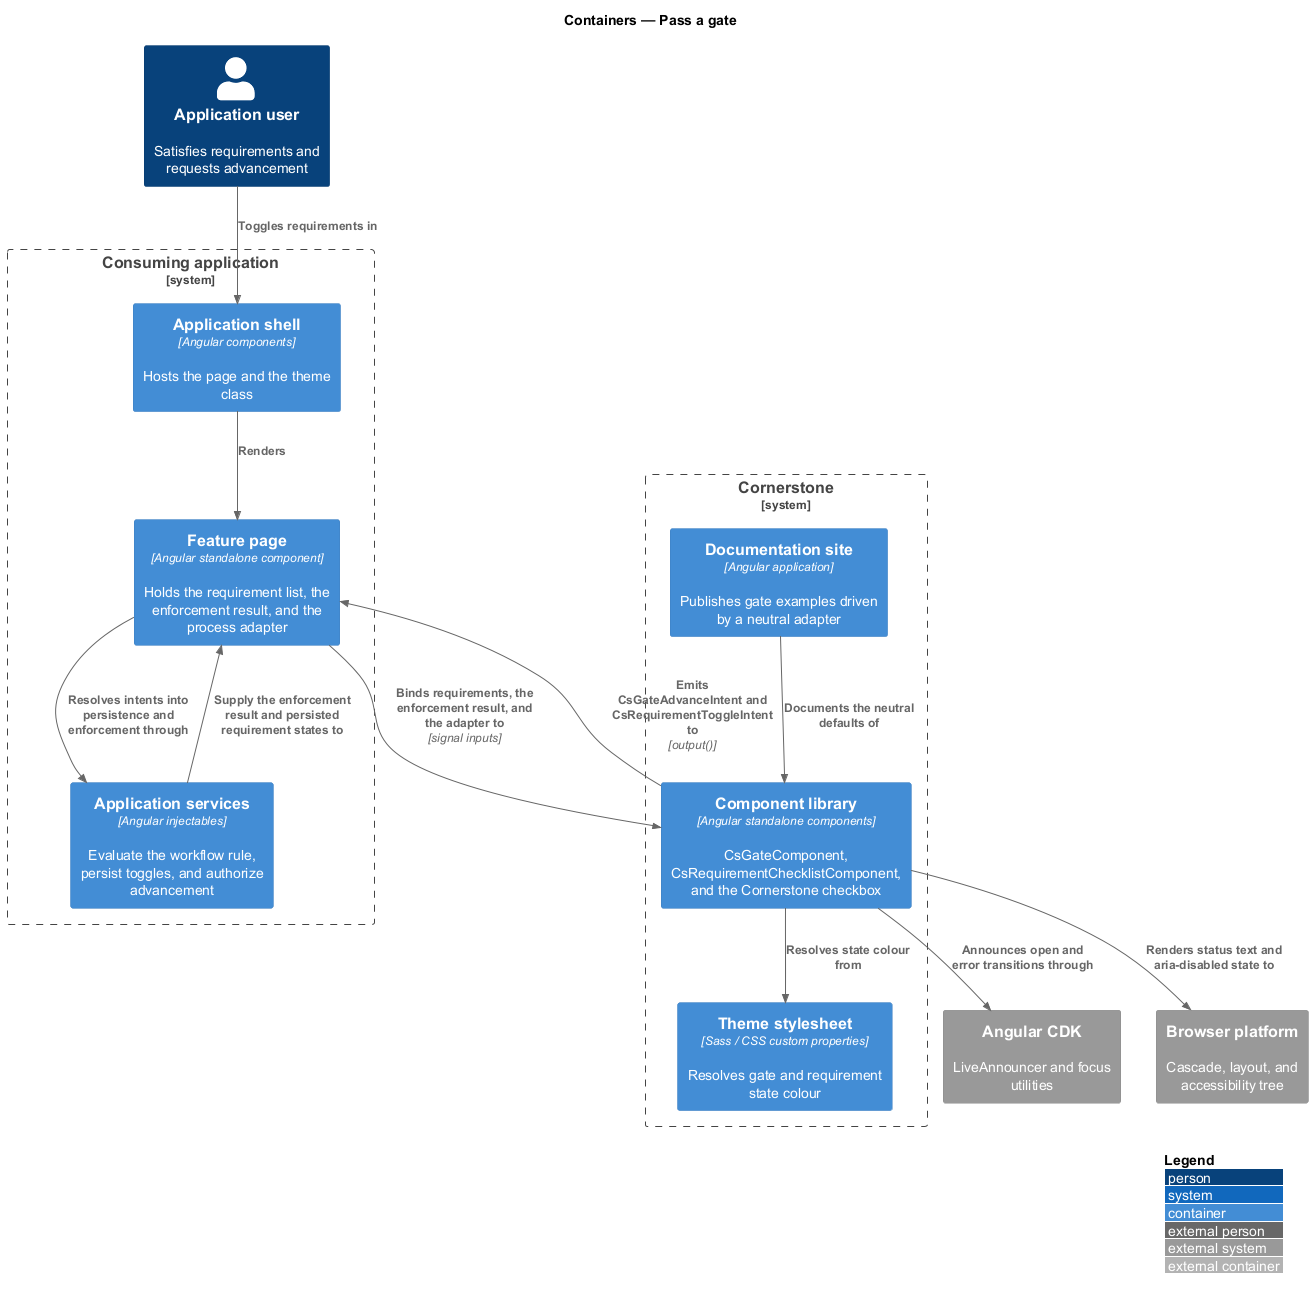

The diagram above was rendered by PlantUML. Its source (embedded in the PNG):
@startuml
!include <C4/C4_Container>
LAYOUT_WITH_LEGEND()
title Containers — Pass a gate

Person(user, "Application user", "Satisfies requirements and requests advancement")

System_Boundary(app, "Consuming application") {
  Container(page, "Feature page", "Angular standalone component", "Holds the requirement list, the enforcement result, and the process adapter")
  Container(services, "Application services", "Angular injectables", "Evaluate the workflow rule, persist toggles, and authorize advancement")
  Container(shell, "Application shell", "Angular components", "Hosts the page and the theme class")
}

System_Boundary(cornerstone, "Cornerstone") {
  Container(lib, "Component library", "Angular standalone components", "CsGateComponent, CsRequirementChecklistComponent, and the Cornerstone checkbox")
  Container(theme, "Theme stylesheet", "Sass / CSS custom properties", "Resolves gate and requirement state colour")
  Container(docs, "Documentation site", "Angular application", "Publishes gate examples driven by a neutral adapter")
}

System_Ext(cdk, "Angular CDK", "LiveAnnouncer and focus utilities")
System_Ext(browser, "Browser platform", "Cascade, layout, and accessibility tree")

Rel(user, shell, "Toggles requirements in")
Rel(shell, page, "Renders")
Rel(services, page, "Supply the enforcement result and persisted requirement states to")
Rel(page, lib, "Binds requirements, the enforcement result, and the adapter to", "signal inputs")
Rel(lib, page, "Emits CsGateAdvanceIntent and CsRequirementToggleIntent to", "output()")
Rel(page, services, "Resolves intents into persistence and enforcement through")
Rel(lib, theme, "Resolves state colour from")
Rel(lib, cdk, "Announces open and error transitions through")
Rel(lib, browser, "Renders status text and aria-disabled state to")
Rel(docs, lib, "Documents the neutral defaults of")
@enduml